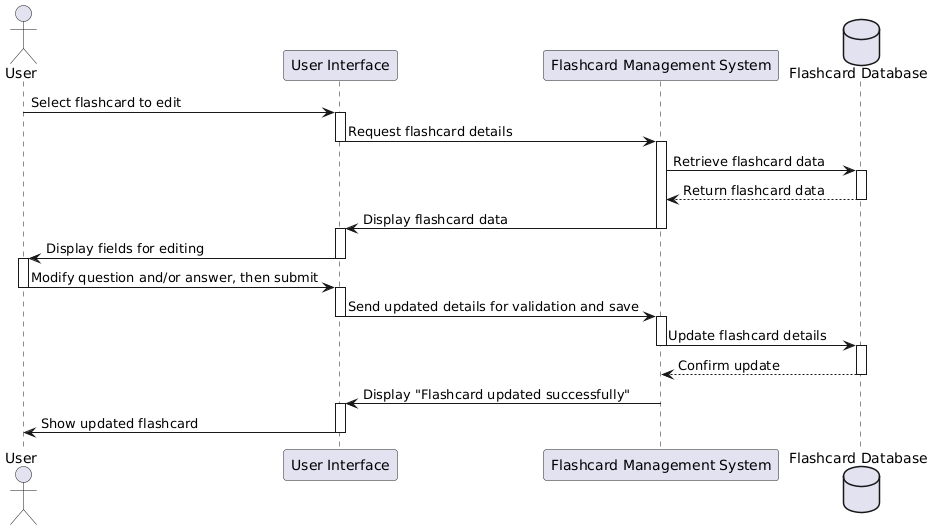

The diagram above was rendered by PlantUML. Its source (embedded in the PNG):
@startuml
actor User
participant "User Interface" as UI
participant "Flashcard Management System" as FMS
database "Flashcard Database" as DB

User -> UI: Select flashcard to edit
activate UI
UI -> FMS: Request flashcard details
deactivate UI
activate FMS
FMS -> DB: Retrieve flashcard data
activate DB
DB --> FMS: Return flashcard data
deactivate DB
FMS -> UI: Display flashcard data
deactivate FMS
activate UI
UI -> User: Display fields for editing
deactivate UI
activate User
User -> UI: Modify question and/or answer, then submit
deactivate User
activate UI
UI -> FMS: Send updated details for validation and save
deactivate UI
activate FMS
FMS -> DB: Update flashcard details
deactivate FMS
activate DB
DB --> FMS: Confirm update
deactivate DB
FMS -> UI: Display "Flashcard updated successfully"
deactivate FMS
activate UI
UI -> User: Show updated flashcard
deactivate UI
@enduml